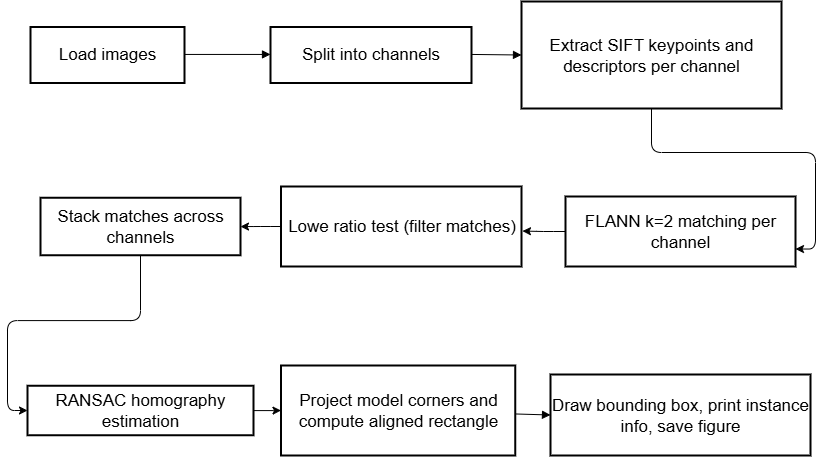

The diagram above was exported from draw.io. Its source (the exported page's mxGraphModel, read from the mxfile embedded in the PNG):
<mxGraphModel dx="2950" dy="748" grid="1" gridSize="10" guides="1" tooltips="1" connect="1" arrows="1" fold="1" page="1" pageScale="1" pageWidth="827" pageHeight="1169" math="0" shadow="0">
  <root>
    <mxCell id="0" />
    <mxCell id="1" parent="0" />
    <mxCell id="Uh5RVQDx1E_SkjRmALcq-18" value="Load images" style="whiteSpace=wrap;strokeWidth=2;" vertex="1" parent="1">
      <mxGeometry x="-1620" y="125.5" width="154" height="56" as="geometry" />
    </mxCell>
    <mxCell id="Uh5RVQDx1E_SkjRmALcq-19" value="Split into channels" style="whiteSpace=wrap;strokeWidth=2;" vertex="1" parent="1">
      <mxGeometry x="-1380" y="125.5" width="201" height="56" as="geometry" />
    </mxCell>
    <mxCell id="Uh5RVQDx1E_SkjRmALcq-40" style="edgeStyle=orthogonalEdgeStyle;orthogonalLoop=1;jettySize=auto;html=1;entryX=1;entryY=0.75;entryDx=0;entryDy=0;" edge="1" parent="1" source="Uh5RVQDx1E_SkjRmALcq-20" target="Uh5RVQDx1E_SkjRmALcq-21">
      <mxGeometry relative="1" as="geometry" />
    </mxCell>
    <mxCell id="Uh5RVQDx1E_SkjRmALcq-20" value="Extract SIFT keypoints and descriptors per channel" style="whiteSpace=wrap;strokeWidth=2;" vertex="1" parent="1">
      <mxGeometry x="-1129" y="100" width="260" height="107" as="geometry" />
    </mxCell>
    <mxCell id="Uh5RVQDx1E_SkjRmALcq-21" value="FLANN k=2 matching per channel" style="whiteSpace=wrap;strokeWidth=2;" vertex="1" parent="1">
      <mxGeometry x="-1085" y="295" width="230" height="70" as="geometry" />
    </mxCell>
    <mxCell id="Uh5RVQDx1E_SkjRmALcq-46" style="edgeStyle=orthogonalEdgeStyle;orthogonalLoop=1;jettySize=auto;html=1;" edge="1" parent="1" source="Uh5RVQDx1E_SkjRmALcq-22" target="Uh5RVQDx1E_SkjRmALcq-23">
      <mxGeometry relative="1" as="geometry" />
    </mxCell>
    <mxCell id="Uh5RVQDx1E_SkjRmALcq-22" value="Lowe ratio test (filter matches)" style="whiteSpace=wrap;strokeWidth=2;" vertex="1" parent="1">
      <mxGeometry x="-1369.5" y="285" width="240.5" height="80" as="geometry" />
    </mxCell>
    <mxCell id="Uh5RVQDx1E_SkjRmALcq-50" style="edgeStyle=orthogonalEdgeStyle;orthogonalLoop=1;jettySize=auto;html=1;entryX=0;entryY=0.5;entryDx=0;entryDy=0;" edge="1" parent="1" source="Uh5RVQDx1E_SkjRmALcq-23" target="Uh5RVQDx1E_SkjRmALcq-24">
      <mxGeometry relative="1" as="geometry" />
    </mxCell>
    <mxCell id="Uh5RVQDx1E_SkjRmALcq-23" value="Stack matches across channels" style="whiteSpace=wrap;strokeWidth=2;" vertex="1" parent="1">
      <mxGeometry x="-1610" y="296.25" width="200" height="57.5" as="geometry" />
    </mxCell>
    <mxCell id="Uh5RVQDx1E_SkjRmALcq-36" value="" style="edgeStyle=orthogonalEdgeStyle;rounded=0;orthogonalLoop=1;jettySize=auto;html=1;" edge="1" parent="1" source="Uh5RVQDx1E_SkjRmALcq-24" target="Uh5RVQDx1E_SkjRmALcq-25">
      <mxGeometry relative="1" as="geometry" />
    </mxCell>
    <mxCell id="Uh5RVQDx1E_SkjRmALcq-24" value="RANSAC homography estimation" style="whiteSpace=wrap;strokeWidth=2;" vertex="1" parent="1">
      <mxGeometry x="-1623" y="484.25" width="226" height="49.5" as="geometry" />
    </mxCell>
    <mxCell id="Uh5RVQDx1E_SkjRmALcq-26" value="Draw bounding box, print instance info, save figure" style="whiteSpace=wrap;strokeWidth=2;" vertex="1" parent="1">
      <mxGeometry x="-1100" y="473" width="260" height="81" as="geometry" />
    </mxCell>
    <mxCell id="Uh5RVQDx1E_SkjRmALcq-27" value="" style="curved=1;startArrow=none;endArrow=block;exitX=1;exitY=0.49;entryX=0;entryY=0.49;rounded=0;" edge="1" parent="1" source="Uh5RVQDx1E_SkjRmALcq-18" target="Uh5RVQDx1E_SkjRmALcq-19">
      <mxGeometry relative="1" as="geometry">
        <Array as="points" />
      </mxGeometry>
    </mxCell>
    <mxCell id="Uh5RVQDx1E_SkjRmALcq-28" value="" style="curved=1;startArrow=none;endArrow=block;exitX=1;exitY=0.49;entryX=0;entryY=0.5;rounded=0;" edge="1" parent="1" source="Uh5RVQDx1E_SkjRmALcq-19" target="Uh5RVQDx1E_SkjRmALcq-20">
      <mxGeometry relative="1" as="geometry">
        <Array as="points" />
      </mxGeometry>
    </mxCell>
    <mxCell id="Uh5RVQDx1E_SkjRmALcq-34" value="" style="curved=1;startArrow=none;endArrow=block;entryX=0;entryY=0.5;rounded=0;" edge="1" parent="1" source="Uh5RVQDx1E_SkjRmALcq-25" target="Uh5RVQDx1E_SkjRmALcq-26">
      <mxGeometry relative="1" as="geometry">
        <Array as="points" />
        <mxPoint x="-1304.25" y="514" as="sourcePoint" />
      </mxGeometry>
    </mxCell>
    <mxCell id="Uh5RVQDx1E_SkjRmALcq-37" value="" style="curved=1;startArrow=none;endArrow=block;entryX=0;entryY=0.5;rounded=0;" edge="1" parent="1" target="Uh5RVQDx1E_SkjRmALcq-25">
      <mxGeometry relative="1" as="geometry">
        <Array as="points" />
        <mxPoint x="-1304.25" y="514" as="sourcePoint" />
        <mxPoint x="-1133.25" y="514" as="targetPoint" />
      </mxGeometry>
    </mxCell>
    <mxCell id="Uh5RVQDx1E_SkjRmALcq-25" value="Project model corners and compute aligned rectangle" style="whiteSpace=wrap;strokeWidth=2;" vertex="1" parent="1">
      <mxGeometry x="-1369.5" y="464" width="234.25" height="90" as="geometry" />
    </mxCell>
    <mxCell id="Uh5RVQDx1E_SkjRmALcq-44" style="edgeStyle=orthogonalEdgeStyle;orthogonalLoop=1;jettySize=auto;html=1;entryX=1.004;entryY=0.557;entryDx=0;entryDy=0;entryPerimeter=0;" edge="1" parent="1" source="Uh5RVQDx1E_SkjRmALcq-21" target="Uh5RVQDx1E_SkjRmALcq-22">
      <mxGeometry relative="1" as="geometry" />
    </mxCell>
  </root>
</mxGraphModel>